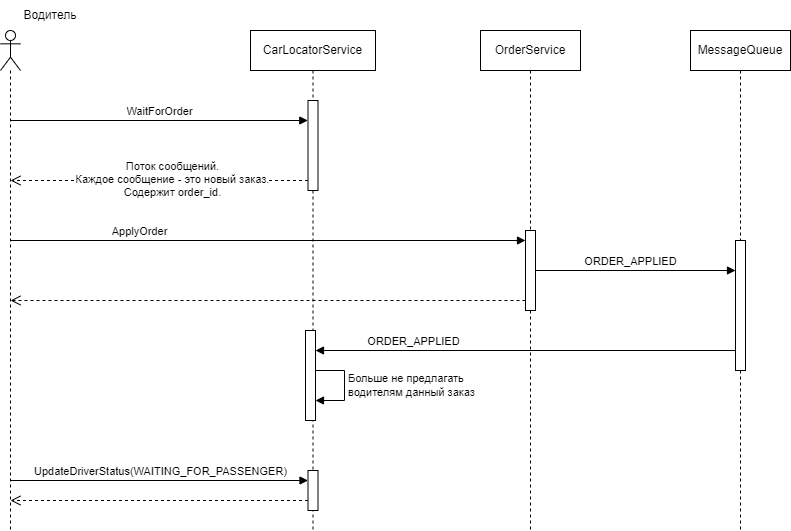

The diagram above was exported from draw.io. Its source (the exported page's mxGraphModel, read from the mxfile embedded in the PNG):
<mxGraphModel dx="910" dy="507" grid="1" gridSize="10" guides="1" tooltips="1" connect="1" arrows="1" fold="1" page="1" pageScale="1" pageWidth="827" pageHeight="1169" math="0" shadow="0">
  <root>
    <mxCell id="0" />
    <mxCell id="1" parent="0" />
    <mxCell id="CHvxEzsWI9L_6CAv82Uk-5" value="" style="shape=umlLifeline;perimeter=lifelinePerimeter;whiteSpace=wrap;html=1;container=1;dropTarget=0;collapsible=0;recursiveResize=0;outlineConnect=0;portConstraint=eastwest;newEdgeStyle={&quot;curved&quot;:0,&quot;rounded&quot;:0};participant=umlActor;" parent="1" vertex="1">
      <mxGeometry x="70" y="40" width="20" height="500" as="geometry" />
    </mxCell>
    <mxCell id="CHvxEzsWI9L_6CAv82Uk-7" value="Водитель" style="text;html=1;strokeColor=none;fillColor=none;align=center;verticalAlign=middle;whiteSpace=wrap;rounded=0;" parent="1" vertex="1">
      <mxGeometry x="90" y="10" width="60" height="30" as="geometry" />
    </mxCell>
    <mxCell id="CHvxEzsWI9L_6CAv82Uk-10" value="OrderService" style="shape=umlLifeline;perimeter=lifelinePerimeter;whiteSpace=wrap;html=1;container=1;dropTarget=0;collapsible=0;recursiveResize=0;outlineConnect=0;portConstraint=eastwest;newEdgeStyle={&quot;curved&quot;:0,&quot;rounded&quot;:0};" parent="1" vertex="1">
      <mxGeometry x="550" y="40" width="100" height="500" as="geometry" />
    </mxCell>
    <mxCell id="CHvxEzsWI9L_6CAv82Uk-21" value="" style="html=1;points=[[0,0,0,0,5],[0,1,0,0,-5],[1,0,0,0,5],[1,1,0,0,-5]];perimeter=orthogonalPerimeter;outlineConnect=0;targetShapes=umlLifeline;portConstraint=eastwest;newEdgeStyle={&quot;curved&quot;:0,&quot;rounded&quot;:0};" parent="CHvxEzsWI9L_6CAv82Uk-10" vertex="1">
      <mxGeometry x="45" y="200" width="10" height="80" as="geometry" />
    </mxCell>
    <mxCell id="CHvxEzsWI9L_6CAv82Uk-15" value="MessageQueue" style="shape=umlLifeline;perimeter=lifelinePerimeter;whiteSpace=wrap;html=1;container=1;dropTarget=0;collapsible=0;recursiveResize=0;outlineConnect=0;portConstraint=eastwest;newEdgeStyle={&quot;curved&quot;:0,&quot;rounded&quot;:0};" parent="1" vertex="1">
      <mxGeometry x="760" y="40" width="100" height="500" as="geometry" />
    </mxCell>
    <mxCell id="km51EUwMMH28JCGF9IQu-1" value="" style="html=1;points=[[0,0,0,0,5],[0,1,0,0,-5],[1,0,0,0,5],[1,1,0,0,-5]];perimeter=orthogonalPerimeter;outlineConnect=0;targetShapes=umlLifeline;portConstraint=eastwest;newEdgeStyle={&quot;curved&quot;:0,&quot;rounded&quot;:0};" vertex="1" parent="CHvxEzsWI9L_6CAv82Uk-15">
      <mxGeometry x="45" y="210" width="10" height="130" as="geometry" />
    </mxCell>
    <mxCell id="CHvxEzsWI9L_6CAv82Uk-18" value="CarLocatorService" style="shape=umlLifeline;perimeter=lifelinePerimeter;whiteSpace=wrap;html=1;container=1;dropTarget=0;collapsible=0;recursiveResize=0;outlineConnect=0;portConstraint=eastwest;newEdgeStyle={&quot;curved&quot;:0,&quot;rounded&quot;:0};" parent="1" vertex="1">
      <mxGeometry x="320" y="40" width="125" height="500" as="geometry" />
    </mxCell>
    <mxCell id="CHvxEzsWI9L_6CAv82Uk-31" value="" style="html=1;points=[[0,0,0,0,5],[0,1,0,0,-5],[1,0,0,0,5],[1,1,0,0,-5]];perimeter=orthogonalPerimeter;outlineConnect=0;targetShapes=umlLifeline;portConstraint=eastwest;newEdgeStyle={&quot;curved&quot;:0,&quot;rounded&quot;:0};" parent="CHvxEzsWI9L_6CAv82Uk-18" vertex="1">
      <mxGeometry x="57.5" y="70" width="10" height="90" as="geometry" />
    </mxCell>
    <mxCell id="CHvxEzsWI9L_6CAv82Uk-37" value="" style="html=1;points=[[0,0,0,0,5],[0,1,0,0,-5],[1,0,0,0,5],[1,1,0,0,-5]];perimeter=orthogonalPerimeter;outlineConnect=0;targetShapes=umlLifeline;portConstraint=eastwest;newEdgeStyle={&quot;curved&quot;:0,&quot;rounded&quot;:0};" parent="CHvxEzsWI9L_6CAv82Uk-18" vertex="1">
      <mxGeometry x="55" y="300" width="10" height="90" as="geometry" />
    </mxCell>
    <mxCell id="CHvxEzsWI9L_6CAv82Uk-41" value="Больше не предлагать&lt;br&gt;водителям данный заказ" style="html=1;align=left;spacingLeft=2;endArrow=block;rounded=0;edgeStyle=orthogonalEdgeStyle;curved=0;rounded=0;" parent="CHvxEzsWI9L_6CAv82Uk-18" edge="1" target="CHvxEzsWI9L_6CAv82Uk-37" source="CHvxEzsWI9L_6CAv82Uk-37">
      <mxGeometry relative="1" as="geometry">
        <mxPoint x="70" y="340" as="sourcePoint" />
        <Array as="points">
          <mxPoint x="94" y="340" />
          <mxPoint x="94" y="370" />
        </Array>
        <mxPoint x="69" y="370" as="targetPoint" />
      </mxGeometry>
    </mxCell>
    <mxCell id="km51EUwMMH28JCGF9IQu-2" value="" style="html=1;points=[[0,0,0,0,5],[0,1,0,0,-5],[1,0,0,0,5],[1,1,0,0,-5]];perimeter=orthogonalPerimeter;outlineConnect=0;targetShapes=umlLifeline;portConstraint=eastwest;newEdgeStyle={&quot;curved&quot;:0,&quot;rounded&quot;:0};" vertex="1" parent="CHvxEzsWI9L_6CAv82Uk-18">
      <mxGeometry x="57.5" y="440" width="10" height="40" as="geometry" />
    </mxCell>
    <mxCell id="CHvxEzsWI9L_6CAv82Uk-34" value="ApplyOrder" style="html=1;verticalAlign=bottom;endArrow=block;curved=0;rounded=0;" parent="1" edge="1">
      <mxGeometry x="-0.5" width="80" relative="1" as="geometry">
        <mxPoint x="80.0238095238094" y="249.9999999999999" as="sourcePoint" />
        <mxPoint x="595" y="249.9999999999999" as="targetPoint" />
        <mxPoint as="offset" />
      </mxGeometry>
    </mxCell>
    <mxCell id="CHvxEzsWI9L_6CAv82Uk-35" value="ORDER_APPLIED" style="html=1;verticalAlign=bottom;endArrow=block;curved=0;rounded=0;" parent="1" source="CHvxEzsWI9L_6CAv82Uk-21" edge="1" target="km51EUwMMH28JCGF9IQu-1">
      <mxGeometry x="-0.0526" width="80" relative="1" as="geometry">
        <mxPoint x="620" y="270" as="sourcePoint" />
        <mxPoint x="800" y="270" as="targetPoint" />
        <mxPoint as="offset" />
      </mxGeometry>
    </mxCell>
    <mxCell id="CHvxEzsWI9L_6CAv82Uk-36" value="ORDER_APPLIED" style="html=1;verticalAlign=bottom;endArrow=block;curved=0;rounded=0;" parent="1" edge="1">
      <mxGeometry x="0.5331" width="80" relative="1" as="geometry">
        <mxPoint x="805" y="360" as="sourcePoint" />
        <mxPoint x="385" y="360" as="targetPoint" />
        <mxPoint as="offset" />
      </mxGeometry>
    </mxCell>
    <mxCell id="CHvxEzsWI9L_6CAv82Uk-42" value="" style="html=1;verticalAlign=bottom;endArrow=open;dashed=1;endSize=8;curved=0;rounded=0;" parent="1" edge="1">
      <mxGeometry relative="1" as="geometry">
        <mxPoint x="595" y="309.9999999999999" as="sourcePoint" />
        <mxPoint x="80.0238095238094" y="309.9999999999999" as="targetPoint" />
      </mxGeometry>
    </mxCell>
    <mxCell id="bp0IZWqHIgSLjUYIxDJ7-2" value="WaitForOrder" style="html=1;verticalAlign=bottom;endArrow=block;curved=0;rounded=0;" parent="1" edge="1" source="CHvxEzsWI9L_6CAv82Uk-5">
      <mxGeometry x="-0.0008" width="80" relative="1" as="geometry">
        <mxPoint x="120.00333333333334" y="130" as="sourcePoint" />
        <mxPoint x="377.27" y="130" as="targetPoint" />
        <mxPoint as="offset" />
      </mxGeometry>
    </mxCell>
    <mxCell id="bp0IZWqHIgSLjUYIxDJ7-3" value="" style="html=1;verticalAlign=bottom;endArrow=open;dashed=1;endSize=8;curved=0;rounded=0;" parent="1" edge="1">
      <mxGeometry relative="1" as="geometry">
        <mxPoint x="377.5" y="190" as="sourcePoint" />
        <mxPoint x="80.0238095238094" y="190" as="targetPoint" />
      </mxGeometry>
    </mxCell>
    <mxCell id="bp0IZWqHIgSLjUYIxDJ7-4" value="Поток сообщений.&lt;br style=&quot;border-color: var(--border-color);&quot;&gt;Каждое сообщение - это новый заказ.&lt;br style=&quot;border-color: var(--border-color);&quot;&gt;Содержит order_id." style="edgeLabel;html=1;align=center;verticalAlign=middle;resizable=0;points=[];" parent="bp0IZWqHIgSLjUYIxDJ7-3" vertex="1" connectable="0">
      <mxGeometry x="-0.0874" y="-2" relative="1" as="geometry">
        <mxPoint as="offset" />
      </mxGeometry>
    </mxCell>
    <mxCell id="km51EUwMMH28JCGF9IQu-3" value="UpdateDriverStatus(WAITING_FOR_PASSENGER)" style="html=1;verticalAlign=bottom;endArrow=block;curved=0;rounded=0;" edge="1" parent="1">
      <mxGeometry x="0.0097" width="80" relative="1" as="geometry">
        <mxPoint x="80.0238095238094" y="490" as="sourcePoint" />
        <mxPoint x="377.5" y="490" as="targetPoint" />
        <mxPoint as="offset" />
      </mxGeometry>
    </mxCell>
    <mxCell id="km51EUwMMH28JCGF9IQu-4" value="" style="html=1;verticalAlign=bottom;endArrow=open;dashed=1;endSize=8;curved=0;rounded=0;" edge="1" parent="1" source="km51EUwMMH28JCGF9IQu-2">
      <mxGeometry relative="1" as="geometry">
        <mxPoint x="370" y="510" as="sourcePoint" />
        <mxPoint x="80.00380952380941" y="509.9999999999999" as="targetPoint" />
      </mxGeometry>
    </mxCell>
  </root>
</mxGraphModel>